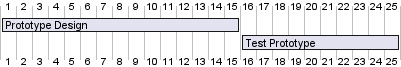

The diagram above was rendered by PlantUML. Its source (embedded in the PNG):
@startgantt
[Prototype Design] lasts 15 days
[Test Prototype] lasts 10 days

[Prototype Design] starts D+0
[Test Prototype] starts D+15
@endgantt